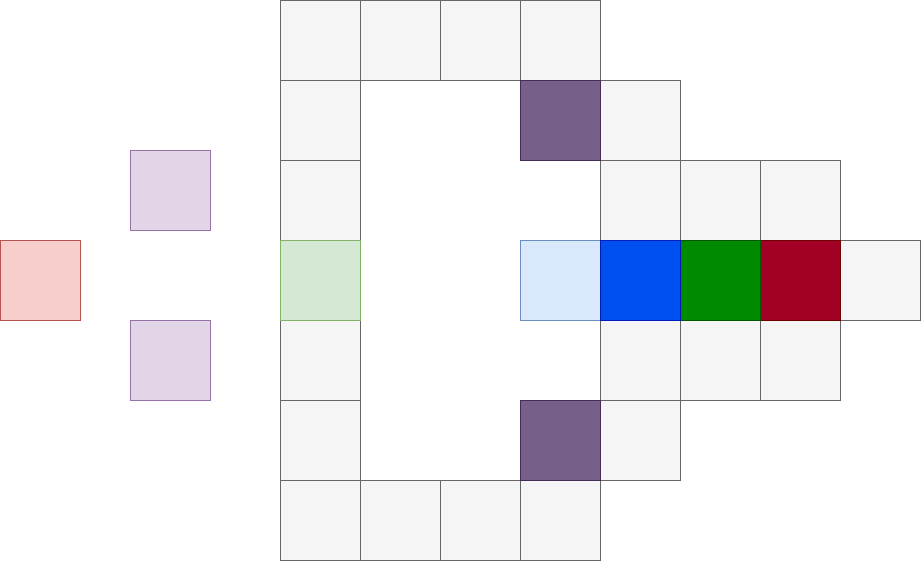

The diagram above was exported from draw.io. Its source (the exported page's mxGraphModel, read from the mxfile embedded in the PNG):
<mxGraphModel dx="1900" dy="1665" grid="1" gridSize="10" guides="1" tooltips="1" connect="1" arrows="1" fold="1" page="1" pageScale="1" pageWidth="850" pageHeight="1100" math="0" shadow="0">
  <root>
    <mxCell id="0" />
    <mxCell id="1" parent="0" />
    <mxCell id="CiCkpk7R4nWep3ntn-Fx-1" value="" style="whiteSpace=wrap;html=1;aspect=fixed;fillColor=#f5f5f5;fontColor=#333333;strokeColor=#666666;" vertex="1" parent="1">
      <mxGeometry x="270" y="130" width="80" height="80" as="geometry" />
    </mxCell>
    <mxCell id="CiCkpk7R4nWep3ntn-Fx-2" value="" style="whiteSpace=wrap;html=1;aspect=fixed;fillColor=#f5f5f5;fontColor=#333333;strokeColor=#666666;" vertex="1" parent="1">
      <mxGeometry x="270" y="290" width="80" height="80" as="geometry" />
    </mxCell>
    <mxCell id="CiCkpk7R4nWep3ntn-Fx-3" value="" style="whiteSpace=wrap;html=1;aspect=fixed;fillColor=#d5e8d4;strokeColor=#82b366;" vertex="1" parent="1">
      <mxGeometry x="270" y="210" width="80" height="80" as="geometry" />
    </mxCell>
    <mxCell id="CiCkpk7R4nWep3ntn-Fx-4" value="" style="whiteSpace=wrap;html=1;aspect=fixed;fillColor=#f5f5f5;fontColor=#333333;strokeColor=#666666;" vertex="1" parent="1">
      <mxGeometry x="270" y="-30" width="80" height="80" as="geometry" />
    </mxCell>
    <mxCell id="CiCkpk7R4nWep3ntn-Fx-5" value="" style="whiteSpace=wrap;html=1;aspect=fixed;fillColor=#f5f5f5;fontColor=#333333;strokeColor=#666666;" vertex="1" parent="1">
      <mxGeometry x="270" y="370" width="80" height="80" as="geometry" />
    </mxCell>
    <mxCell id="CiCkpk7R4nWep3ntn-Fx-6" value="" style="whiteSpace=wrap;html=1;aspect=fixed;fillColor=#f5f5f5;fontColor=#333333;strokeColor=#666666;" vertex="1" parent="1">
      <mxGeometry x="510" y="-30" width="80" height="80" as="geometry" />
    </mxCell>
    <mxCell id="CiCkpk7R4nWep3ntn-Fx-7" value="" style="whiteSpace=wrap;html=1;aspect=fixed;fillColor=#f5f5f5;fontColor=#333333;strokeColor=#666666;" vertex="1" parent="1">
      <mxGeometry x="590" y="130" width="80" height="80" as="geometry" />
    </mxCell>
    <mxCell id="CiCkpk7R4nWep3ntn-Fx-8" value="" style="whiteSpace=wrap;html=1;aspect=fixed;fillColor=#f5f5f5;fontColor=#333333;strokeColor=#666666;" vertex="1" parent="1">
      <mxGeometry x="590" y="370" width="80" height="80" as="geometry" />
    </mxCell>
    <mxCell id="CiCkpk7R4nWep3ntn-Fx-9" value="" style="whiteSpace=wrap;html=1;aspect=fixed;fillColor=#f5f5f5;fontColor=#333333;strokeColor=#666666;" vertex="1" parent="1">
      <mxGeometry x="590" y="290" width="80" height="80" as="geometry" />
    </mxCell>
    <mxCell id="CiCkpk7R4nWep3ntn-Fx-10" value="" style="whiteSpace=wrap;html=1;aspect=fixed;fillColor=#f5f5f5;fontColor=#333333;strokeColor=#666666;" vertex="1" parent="1">
      <mxGeometry x="270" y="50" width="80" height="80" as="geometry" />
    </mxCell>
    <mxCell id="CiCkpk7R4nWep3ntn-Fx-11" value="" style="whiteSpace=wrap;html=1;aspect=fixed;fillColor=#f5f5f5;fontColor=#333333;strokeColor=#666666;" vertex="1" parent="1">
      <mxGeometry x="590" y="50" width="80" height="80" as="geometry" />
    </mxCell>
    <mxCell id="CiCkpk7R4nWep3ntn-Fx-12" value="" style="whiteSpace=wrap;html=1;aspect=fixed;fillColor=#dae8fc;strokeColor=#6c8ebf;" vertex="1" parent="1">
      <mxGeometry x="510" y="210" width="80" height="80" as="geometry" />
    </mxCell>
    <mxCell id="CiCkpk7R4nWep3ntn-Fx-13" value="" style="whiteSpace=wrap;html=1;aspect=fixed;fillColor=#f5f5f5;fontColor=#333333;strokeColor=#666666;" vertex="1" parent="1">
      <mxGeometry x="430" y="450" width="80" height="80" as="geometry" />
    </mxCell>
    <mxCell id="CiCkpk7R4nWep3ntn-Fx-14" value="" style="whiteSpace=wrap;html=1;aspect=fixed;fillColor=#f5f5f5;fontColor=#333333;strokeColor=#666666;" vertex="1" parent="1">
      <mxGeometry x="510" y="450" width="80" height="80" as="geometry" />
    </mxCell>
    <mxCell id="CiCkpk7R4nWep3ntn-Fx-15" value="" style="whiteSpace=wrap;html=1;aspect=fixed;fillColor=#f5f5f5;fontColor=#333333;strokeColor=#666666;" vertex="1" parent="1">
      <mxGeometry x="670" y="130" width="80" height="80" as="geometry" />
    </mxCell>
    <mxCell id="CiCkpk7R4nWep3ntn-Fx-16" value="" style="whiteSpace=wrap;html=1;aspect=fixed;fillColor=#f5f5f5;fontColor=#333333;strokeColor=#666666;" vertex="1" parent="1">
      <mxGeometry x="670" y="290" width="80" height="80" as="geometry" />
    </mxCell>
    <mxCell id="CiCkpk7R4nWep3ntn-Fx-17" value="" style="whiteSpace=wrap;html=1;aspect=fixed;fillColor=#f5f5f5;fontColor=#333333;strokeColor=#666666;" vertex="1" parent="1">
      <mxGeometry x="830" y="210" width="80" height="80" as="geometry" />
    </mxCell>
    <mxCell id="CiCkpk7R4nWep3ntn-Fx-18" value="" style="whiteSpace=wrap;html=1;aspect=fixed;fillColor=#f5f5f5;fontColor=#333333;strokeColor=#666666;" vertex="1" parent="1">
      <mxGeometry x="750" y="130" width="80" height="80" as="geometry" />
    </mxCell>
    <mxCell id="CiCkpk7R4nWep3ntn-Fx-19" value="" style="whiteSpace=wrap;html=1;aspect=fixed;fillColor=#f5f5f5;fontColor=#333333;strokeColor=#666666;" vertex="1" parent="1">
      <mxGeometry x="750" y="290" width="80" height="80" as="geometry" />
    </mxCell>
    <mxCell id="CiCkpk7R4nWep3ntn-Fx-20" value="" style="whiteSpace=wrap;html=1;aspect=fixed;fillColor=#f5f5f5;fontColor=#333333;strokeColor=#666666;" vertex="1" parent="1">
      <mxGeometry x="430" y="-30" width="80" height="80" as="geometry" />
    </mxCell>
    <mxCell id="CiCkpk7R4nWep3ntn-Fx-21" value="" style="whiteSpace=wrap;html=1;aspect=fixed;fillColor=#f5f5f5;fontColor=#333333;strokeColor=#666666;" vertex="1" parent="1">
      <mxGeometry x="270" y="450" width="80" height="80" as="geometry" />
    </mxCell>
    <mxCell id="CiCkpk7R4nWep3ntn-Fx-22" value="" style="whiteSpace=wrap;html=1;aspect=fixed;fillColor=#f5f5f5;fontColor=#333333;strokeColor=#666666;" vertex="1" parent="1">
      <mxGeometry x="350" y="-30" width="80" height="80" as="geometry" />
    </mxCell>
    <mxCell id="CiCkpk7R4nWep3ntn-Fx-23" value="" style="whiteSpace=wrap;html=1;aspect=fixed;fillColor=#f5f5f5;fontColor=#333333;strokeColor=#666666;" vertex="1" parent="1">
      <mxGeometry x="350" y="450" width="80" height="80" as="geometry" />
    </mxCell>
    <mxCell id="CiCkpk7R4nWep3ntn-Fx-24" value="" style="whiteSpace=wrap;html=1;aspect=fixed;fillColor=#f8cecc;strokeColor=#b85450;" vertex="1" parent="1">
      <mxGeometry x="-10" y="210" width="80" height="80" as="geometry" />
    </mxCell>
    <mxCell id="CiCkpk7R4nWep3ntn-Fx-25" value="" style="whiteSpace=wrap;html=1;aspect=fixed;fillColor=#a20025;strokeColor=#6F0000;fontColor=#ffffff;" vertex="1" parent="1">
      <mxGeometry x="750" y="210" width="80" height="80" as="geometry" />
    </mxCell>
    <mxCell id="CiCkpk7R4nWep3ntn-Fx-26" value="" style="whiteSpace=wrap;html=1;aspect=fixed;fillColor=#008a00;strokeColor=#005700;fontColor=#ffffff;" vertex="1" parent="1">
      <mxGeometry x="670" y="210" width="80" height="80" as="geometry" />
    </mxCell>
    <mxCell id="CiCkpk7R4nWep3ntn-Fx-27" value="" style="whiteSpace=wrap;html=1;aspect=fixed;fillColor=#0050ef;strokeColor=#001DBC;fontColor=#ffffff;" vertex="1" parent="1">
      <mxGeometry x="590" y="210" width="80" height="80" as="geometry" />
    </mxCell>
    <mxCell id="CiCkpk7R4nWep3ntn-Fx-28" value="" style="whiteSpace=wrap;html=1;aspect=fixed;fillColor=#e1d5e7;strokeColor=#9673a6;" vertex="1" parent="1">
      <mxGeometry x="120" y="120" width="80" height="80" as="geometry" />
    </mxCell>
    <mxCell id="CiCkpk7R4nWep3ntn-Fx-29" value="" style="whiteSpace=wrap;html=1;aspect=fixed;fillColor=#e1d5e7;strokeColor=#9673a6;" vertex="1" parent="1">
      <mxGeometry x="120" y="290" width="80" height="80" as="geometry" />
    </mxCell>
    <mxCell id="CiCkpk7R4nWep3ntn-Fx-30" value="" style="whiteSpace=wrap;html=1;aspect=fixed;fillColor=#76608a;strokeColor=#432D57;fontColor=#ffffff;" vertex="1" parent="1">
      <mxGeometry x="510" y="50" width="80" height="80" as="geometry" />
    </mxCell>
    <mxCell id="CiCkpk7R4nWep3ntn-Fx-31" value="" style="whiteSpace=wrap;html=1;aspect=fixed;fillColor=#76608a;strokeColor=#432D57;fontColor=#ffffff;" vertex="1" parent="1">
      <mxGeometry x="510" y="370" width="80" height="80" as="geometry" />
    </mxCell>
  </root>
</mxGraphModel>